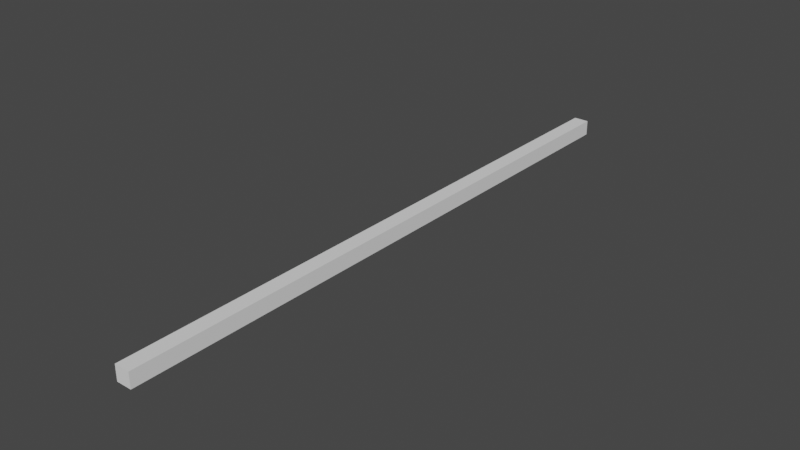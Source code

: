 # Source: Pillar.blend  (saved by Blender 2.80.75; exported with 4.5.12 LTS)
import bpy
from mathutils import Matrix  # noqa: F401  (used for matrix-valued properties, if any)

bpy.ops.wm.read_factory_settings(use_empty=True)
scene = bpy.context.scene
scene.name = 'Scene'

# ---- collections
col_collection = bpy.data.collections.new('Collection'); scene.collection.children.link(col_collection)

# ---- world
world_world = bpy.data.worlds.new('World'); scene.world = world_world
world_world.use_nodes = True; world_world.node_tree.nodes.clear()
_N = world_world.node_tree.nodes; _L = world_world.node_tree.links
n0 = _N.new('ShaderNodeOutputWorld'); n0.name = 'World Output'; n0.location = (300, 300)
n1 = _N.new('ShaderNodeBackground'); n1.name = 'Background'; n1.location = (10, 300)
n1.inputs[0].default_value = (0.05088, 0.05088, 0.05088, 1.0)
_L.new(n1.outputs[0], n0.inputs[0])
n0.is_active_output = True
world_world.color = (0.05088, 0.05088, 0.05088)
world_world.use_sun_shadow = False
world_world.sun_shadow_jitter_overblur = 0.0

# ---- meshes
me_cube_001 = bpy.data.meshes.new('Cube.001')
me_cube_001.from_pydata([(-1.0, -80.0, 1.0), (-1.0, 0.0, 1.0), (-1.0, -80.0, -1.0), (-1.0, 0.0, -1.0), (1.0, -80.0, 1.0), (1.0, 0.0, 1.0), (1.0, -80.0, -1.0), (1.0, 0.0, -1.0)], [], [(0, 1, 3, 2), (2, 3, 7, 6), (6, 7, 5, 4), (4, 5, 1, 0), (2, 6, 4, 0), (7, 3, 1, 5)])
_uv = me_cube_001.uv_layers.new(name='UVMap')
_uv.uv.foreach_set('vector', [0.375, 0.0, 0.625, 0.0, 0.625, 0.25, 0.375, 0.25, 0.375, 0.25, 0.625, 0.25, 0.625, 0.5, 0.375, 0.5, 0.375, 0.5, 0.625, 0.5, 0.625, 0.75, 0.375, 0.75, 0.375, 0.75, 0.625, 0.75, 0.625, 1.0, 0.375, 1.0, 0.125, 0.5, 0.375, 0.5, 0.375, 0.75, 0.125, 0.75, 0.625, 0.5, 0.875, 0.5, 0.875, 0.75, 0.625, 0.75])
me_cube_001.use_remesh_preserve_volume = False
me_cube_001.use_remesh_preserve_attributes = False
me_cube_001.use_mirror_vertex_groups = False
me_cube_001.update()

# ---- objects
ob_cube = bpy.data.objects.new('Cube', me_cube_001)

# ---- transforms, parenting, visibility, modifiers, constraints
ob_cube.location = (0.0, 0.0, 0.0)
ob_cube.lineart.crease_threshold = 0.0

# ---- collection membership
col_collection.objects.link(ob_cube)

# ---- scene / render settings (as saved in the file)
scene.frame_start = 1; scene.frame_end = 250; scene.frame_set(1)
scene.render.engine = 'BLENDER_EEVEE_NEXT'
scene.cycles.use_denoising = False
scene.cycles.samples = 128
scene.cycles.sampling_pattern = 'TABULATED_SOBOL'
scene.cycles.use_adaptive_sampling = False
scene.cycles.use_light_tree = False
scene.view_settings.view_transform = 'Filmic'
bpy.context.view_layer.update()

# ---- added for rendering (the .blend has no active camera and no usable light): camera, sun
cam_auto = bpy.data.cameras.new('AutoCamera')
cam_auto.lens = 50.0
cam_auto.sensor_width = 36.0
cam_auto.clip_end = 1299.82
ob_auto_camera = bpy.data.objects.new('AutoCamera', cam_auto)
scene.collection.objects.link(ob_auto_camera)
ob_auto_camera.location = (74.0642, -128.877, 59.2514)
ob_auto_camera.rotation_euler = (1.09748, -7.21219e-08, 0.694738)
scene.camera = ob_auto_camera
light_auto_sun = bpy.data.lights.new('AutoSun', 'SUN')
light_auto_sun.energy = 3.0
light_auto_sun.angle = 0.0523599
ob_auto_sun = bpy.data.objects.new('AutoSun', light_auto_sun)
scene.collection.objects.link(ob_auto_sun)
ob_auto_sun.rotation_euler = (0.872665, 0.174533, 0.523599)
bpy.context.view_layer.update()
